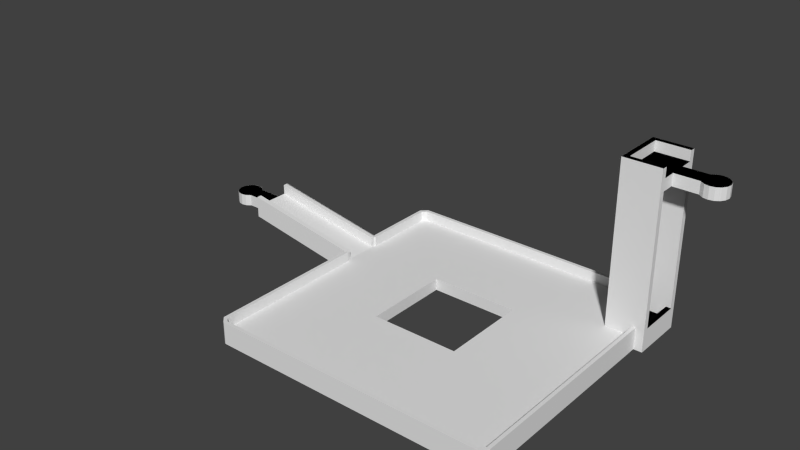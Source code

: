 # Source: 5.blend  (saved by Blender 2.68.0; exported with 4.5.12 LTS)
import bpy
from mathutils import Matrix  # noqa: F401  (used for matrix-valued properties, if any)

bpy.ops.wm.read_factory_settings(use_empty=True)
scene = bpy.context.scene
scene.name = 'Scene'

# ---- collections
col_collection_1 = bpy.data.collections.new('Collection 1'); scene.collection.children.link(col_collection_1)

# ---- world
world_world = bpy.data.worlds.new('World'); scene.world = world_world
world_world.color = (0.05088, 0.05088, 0.05088)
world_world.use_sun_shadow = False
world_world.sun_shadow_jitter_overblur = 0.0
world_world.cycles.sampling_method = 'MANUAL'
world_world.cycles.sample_map_resolution = 256

# ---- meshes
me_e1 = bpy.data.meshes.new('E1')
me_e1.from_pydata([(0.0, 5.7, 2.6), (0.0, 6.3, -1.258e-16), (0.0, 0.6, 2.6), (0.0, 0.6, 19.4), (0.0, 0.0, 20.6), (0.0, 0.6, 20.6), (0.0, 0.6, 18.0), (0.0, 5.7, 18.0), (0.0, 5.7, 19.4), (0.0, 5.7, 20.6), (0.0, 6.3, 20.6), (0.0, 0.0, -1.258e-16), (4.5, 0.0, -1.258e-16), (4.5, 0.0, 20.6), (4.5, 6.3, -1.258e-16), (4.5, 6.3, 20.6), (3.9, 0.6, 20.6), (3.9, 5.7, 20.6), (3.9, 5.7, 19.4), (3.9, 0.6, 19.4), (0.6, 0.6, 2.6), (4.5, 0.6, 18.0), (4.5, 0.6, 1.4), (0.6, 0.6, 1.4), (4.5, 5.7, 18.0), (0.6, 5.7, 2.6), (4.5, 5.7, 1.4), (0.6, 5.7, 1.4), (-5.5, 3.15, 18.0), (-5.386, 3.724, 18.0), (-5.386, 2.576, 18.0), (-5.061, 4.211, 18.0), (-4.574, 4.536, 18.0), (-4.0, 4.65, 18.0), (-3.426, 4.536, 18.0), (-2.939, 4.211, 18.0), (-2.899, 4.15, 18.0), (-1e-07, 4.15, 18.0), (-1e-07, 2.15, 18.0), (-2.899, 2.15, 18.0), (-2.939, 2.089, 18.0), (-3.426, 1.764, 18.0), (-4.0, 1.65, 18.0), (-4.574, 1.764, 18.0), (-5.061, 2.089, 18.0), (-5.5, 3.15, 19.4), (-5.386, 3.724, 19.4), (-5.386, 2.576, 19.4), (-5.061, 2.089, 19.4), (-4.574, 1.764, 19.4), (-4.0, 1.65, 19.4), (-3.426, 1.764, 19.4), (-2.939, 2.089, 19.4), (-2.899, 2.15, 19.4), (-1e-07, 2.15, 19.4), (-1e-07, 4.15, 19.4), (-2.899, 4.15, 19.4), (-2.939, 4.211, 19.4), (-3.426, 4.536, 19.4), (-4.0, 4.65, 19.4), (-4.574, 4.536, 19.4), (-5.061, 4.211, 19.4)], [], [(0, 1, 2), (3, 4, 5), (6, 3, 7), (1, 8, 9), (1, 9, 10), (11, 4, 6), (11, 6, 2), (11, 2, 1), (6, 4, 3), (1, 0, 7), (1, 7, 8), (8, 7, 3), (4, 11, 12), (13, 4, 12), (11, 1, 12), (12, 1, 14), (1, 10, 14), (14, 10, 15), (5, 4, 13), (16, 5, 13), (10, 9, 15), (9, 17, 15), (15, 16, 13), (17, 16, 15), (9, 8, 18), (17, 9, 18), (8, 3, 19), (18, 8, 19), (3, 5, 19), (19, 5, 16), (2, 6, 20), (20, 6, 21), (20, 21, 22), (20, 22, 23), (6, 7, 21), (21, 7, 24), (7, 0, 25), (26, 7, 25), (27, 26, 25), (26, 24, 7), (0, 2, 20), (25, 0, 20), (22, 12, 14), (26, 22, 14), (13, 12, 22), (24, 26, 14), (13, 22, 21), (15, 24, 14), (15, 13, 24), (21, 24, 13), (19, 16, 18), (18, 16, 17), (20, 23, 27), (25, 20, 27), (27, 23, 22), (26, 27, 22), (28, 29, 30), (30, 29, 31), (30, 31, 32), (30, 32, 33), (30, 33, 34), (30, 34, 35), (30, 35, 36), (30, 36, 37), (30, 37, 38), (30, 38, 39), (30, 39, 40), (30, 40, 41), (30, 41, 42), (30, 42, 43), (30, 43, 44), (28, 45, 29), (29, 45, 46), (28, 30, 45), (45, 30, 47), (30, 44, 47), (47, 44, 48), (48, 44, 43), (49, 48, 43), (49, 43, 42), (50, 49, 42), (50, 42, 41), (51, 50, 41), (51, 41, 40), (52, 51, 40), (52, 40, 39), (53, 52, 39), (53, 39, 38), (54, 53, 38), (54, 38, 37), (55, 54, 37), (36, 56, 37), (37, 56, 55), (36, 35, 57), (56, 36, 57), (34, 58, 35), (35, 58, 57), (33, 59, 34), (34, 59, 58), (32, 60, 33), (33, 60, 59), (31, 61, 32), (32, 61, 60), (29, 46, 31), (31, 46, 61), (46, 45, 47), (49, 46, 48), (48, 46, 47), (50, 46, 49), (51, 46, 50), (52, 46, 51), (53, 46, 52), (54, 46, 53), (55, 46, 54), (56, 46, 55), (57, 46, 56), (58, 46, 57), (59, 46, 58), (60, 46, 59), (61, 46, 60)])
me_e1.use_remesh_preserve_volume = False
me_e1.use_remesh_preserve_attributes = False
me_e1.use_mirror_vertex_groups = False
me_e1.update()
me_b1 = bpy.data.meshes.new('B1')
me_b1.from_pydata([(-0.01, 4.5, 1.4), (-0.01, 5.1, 0.0), (-0.01, 0.6, 1.4), (-0.01, 0.0, 0.0), (-0.01, 0.0, 2.6), (-0.01, 4.5, 2.6), (-0.01, 5.1, 2.6), (-0.01, 0.6, 2.6), (14.4, 0.0, 2.538), (14.4, 0.0, 5.138), (14.4, 5.1, 2.538), (14.4, 5.1, 5.138), (14.4, 4.5, 5.138), (14.4, 4.5, 3.938), (14.4, 0.6, 3.938), (14.4, 3.55, 3.938), (14.4, 1.55, 3.938), (14.4, 0.6, 5.138), (14.4, 3.55, 2.538), (14.4, 1.55, 2.538), (17.3, 3.55, 2.538), (17.3, 3.55, 3.938), (17.3, 1.55, 2.538), (17.3, 1.55, 3.938), (17.34, 3.611, 2.538), (17.83, 3.936, 2.538), (18.4, 4.05, 2.538), (18.97, 3.936, 2.538), (19.46, 3.611, 2.538), (19.79, 3.124, 2.538), (19.9, 2.55, 2.538), (19.79, 1.976, 2.538), (19.46, 1.489, 2.538), (17.34, 1.489, 2.538), (18.97, 1.164, 2.538), (17.83, 1.164, 2.538), (18.4, 1.05, 2.538), (17.34, 1.489, 3.938), (17.83, 1.164, 3.938), (18.4, 1.05, 3.938), (18.97, 1.164, 3.938), (19.46, 1.489, 3.938), (19.79, 1.976, 3.938), (19.9, 2.55, 3.938), (19.79, 3.124, 3.938), (17.34, 3.611, 3.938), (19.46, 3.611, 3.938), (18.97, 3.936, 3.938), (18.4, 4.05, 3.938), (17.83, 3.936, 3.938)], [], [(0, 1, 2), (3, 4, 2), (3, 2, 1), (1, 0, 5), (1, 5, 6), (2, 4, 7), (4, 3, 8), (9, 4, 8), (3, 1, 8), (8, 1, 10), (1, 6, 10), (10, 6, 11), (6, 5, 12), (11, 6, 12), (5, 0, 13), (12, 5, 13), (0, 2, 14), (15, 0, 16), (16, 0, 14), (13, 0, 15), (2, 7, 14), (14, 7, 17), (7, 4, 9), (17, 7, 9), (18, 8, 10), (16, 14, 19), (11, 12, 10), (12, 13, 10), (13, 15, 10), (19, 8, 18), (14, 8, 19), (9, 8, 14), (15, 18, 10), (14, 17, 9), (18, 15, 20), (20, 15, 21), (16, 19, 22), (23, 16, 22), (19, 18, 22), (22, 18, 20), (22, 20, 24), (22, 24, 25), (22, 25, 26), (22, 26, 27), (22, 27, 28), (22, 28, 29), (22, 29, 30), (22, 30, 31), (22, 31, 32), (33, 34, 35), (34, 36, 35), (32, 34, 33), (22, 32, 33), (37, 38, 23), (15, 16, 23), (39, 15, 23), (38, 39, 23), (39, 40, 15), (40, 41, 15), (41, 42, 15), (42, 43, 15), (43, 44, 15), (45, 21, 46), (47, 48, 49), (46, 47, 45), (44, 21, 15), (44, 46, 21), (49, 45, 47), (20, 21, 24), (24, 21, 45), (22, 33, 23), (23, 33, 37), (37, 33, 35), (38, 37, 35), (38, 35, 36), (39, 38, 36), (39, 36, 34), (40, 39, 34), (40, 34, 32), (41, 40, 32), (41, 32, 31), (42, 41, 31), (42, 31, 30), (43, 42, 30), (30, 29, 44), (43, 30, 44), (29, 28, 46), (44, 29, 46), (27, 47, 28), (28, 47, 46), (26, 48, 27), (27, 48, 47), (25, 49, 26), (26, 49, 48), (24, 45, 25), (25, 45, 49)])
me_b1.use_remesh_preserve_volume = False
me_b1.use_remesh_preserve_attributes = False
me_b1.use_mirror_vertex_groups = False
me_b1.update()
me_i = bpy.data.meshes.new('I')
me_i.from_pydata([(-0.2, 0.587, 0.0), (-0.149, 0.46, 0.0), (-0.2, 0.587, 2.6), (-0.2, 19.21, 0.0), (-0.149, 0.46, 2.6), (-0.2, 19.05, 0.03699), (0.0, 19.21, 0.0), (-0.1996, 19.05, 2.6), (-0.2, 19.05, 2.6), (0.46, -0.149, 0.0), (-0.2, 19.13, 0.03699), (-0.2, 19.05, 2.599), (0.01001, 19.52, 0.0), (0.01001, 19.05, 0.0), (-0.2, 19.21, 0.03699), (-0.0001374, 19.21, 0.001787), (0.206, 0.689, 2.6), (-0.1966, 19.05, 2.6), (-14.4, 19.05, 5.138), (0.46, -0.149, 2.6), (0.587, -0.2, 0.0), (-14.4, 19.05, 2.538), (-14.4, 24.15, 2.538), (0.0, 24.01, 0.0), (0.01, 24.15, 0.0), (0.46, 33.43, 0.0), (0.0, 24.0, 0.001761), (0.0, 19.21, 0.001762), (0.01001, 19.05, 2.6), (32.69, -0.2, 0.0), (-14.4, 20.6, 2.538), (0.587, 33.51, 0.0), (-0.2, 24.01, 0.03699), (-14.4, 19.65, 5.138), (0.689, 0.206, 2.6), (0.206, 19.21, 2.6), (0.01001, 19.21, 2.6), (0.587, -0.2, 2.6), (32.85, -0.149, 0.0), (-14.4, 20.6, 3.938), (-14.4, 22.6, 2.538), (-0.149, 32.85, 0.0), (0.0, 24.01, 0.001761), (10.54, 22.45, 0.0), (0.46, 33.43, 2.6), (-0.2, 24.15, 0.03699), (-0.0001373, 24.01, 0.001785), (-14.4, 19.65, 3.938), (0.689, 0.206, 1.4), (0.206, 19.21, 1.4), (0.01001, 19.21, 1.458), (0.01001, 19.65, 2.6), (33.43, 0.46, 0.0), (32.69, -0.2, 2.6), (-17.3, 20.6, 2.538), (-17.3, 22.6, 2.538), (-14.4, 23.55, 3.938), (-0.2, 32.69, 0.0), (-0.149, 32.85, 2.6), (10.54, 12.14, 0.0), (30.0, 32.16, -6.291e-17), (32.69, 33.51, 0.0), (30.18, 32.25, -6.291e-17), (30.0, 32.25, -1.258e-16), (0.587, 33.51, 2.6), (-0.2, 24.15, 2.557), (-0.2, 24.01, 0.0), (32.62, 0.206, 1.4), (0.206, 0.689, 1.4), (0.01001, 19.21, 1.4), (0.01001, 19.37, 1.4), (33.51, 0.587, 0.0), (32.85, -0.149, 2.6), (0.01001, 19.65, 1.4), (-17.3, 20.6, 3.938), (-14.4, 22.6, 3.938), (-14.4, 24.15, 5.138), (-0.2, 32.69, 2.6), (20.85, 12.14, 0.0), (10.54, 12.14, 1.4), (20.85, 22.45, 0.0), (30.0, 30.99, -6.291e-17), (31.35, 32.25, -6.291e-17), (-0.2, 24.15, 2.599), (32.62, 0.206, 2.6), (33.43, 0.46, 2.6), (-17.34, 20.54, 2.538), (-19.79, 21.03, 3.938), (-17.3, 22.6, 3.938), (-14.4, 23.55, 5.138), (-0.2, 24.15, 2.6), (10.54, 22.45, 1.4), (30.0, 30.77, -6.291e-17), (32.69, 33.51, 2.6), (32.87, 33.38, 0.0), (31.63, 32.25, -6.291e-17), (0.689, 33.1, 2.6), (20.85, 12.14, 1.4), (33.1, 0.689, 1.4), (0.01, 23.55, 1.4), (0.01, 23.77, 1.4), (33.51, 25.95, -6.291e-17), (33.38, 25.95, -6.291e-17), (33.51, 0.587, 2.6), (-17.83, 20.22, 2.538), (-17.34, 20.54, 3.938), (-19.9, 21.6, 3.938), (-19.46, 20.54, 3.938), (-17.34, 22.66, 2.538), (0.01, 23.55, 2.6), (0.01, 24.15, 2.6), (0.206, 24.01, 1.4), (30.0, 30.19, -6.291e-17), (20.85, 22.45, 1.4), (33.14, 32.85, 0.0), (32.44, 32.25, -6.291e-17), (0.206, 32.62, 2.6), (0.01, 23.99, 1.4), (33.1, 0.689, 2.6), (0.01, 24.01, 2.31), (33.51, 25.95, 0.01417), (33.02, 25.95, -6.291e-17), (-18.4, 23.1, 3.938), (-18.4, 20.1, 2.538), (-19.79, 22.18, 3.938), (-19.9, 21.6, 2.538), (-19.79, 21.03, 2.538), (-19.46, 22.66, 2.538), (-17.34, 22.66, 3.938), (0.01, 24.01, 2.6), (0.01, 24.01, 1.4), (30.9, 25.95, 1.4), (32.24, 25.95, 1.4), (30.0, 29.98, -6.291e-17), (32.63, 25.95, 1.4), (32.87, 33.38, 2.6), (33.3, 32.69, 0.0), (32.76, 32.25, -6.291e-17), (0.689, 33.1, 1.4), (0.206, 24.01, 2.6), (0.01, 24.01, 1.979), (33.1, 25.95, 1.407), (33.1, 25.95, 1.4), (33.51, 25.95, 2.6), (32.82, 25.95, -6.291e-17), (33.1, 25.95, 2.6), (33.1, 25.95, 2.6), (-17.83, 22.99, 3.938), (-18.97, 22.99, 3.938), (-18.97, 20.22, 2.538), (-17.83, 20.22, 3.938), (-18.97, 20.22, 3.938), (-19.46, 22.66, 3.938), (-19.46, 20.54, 2.538), (-19.79, 22.18, 2.538), (-18.97, 22.99, 2.538), (-17.83, 22.99, 2.538), (30.0, 26.7, 1.4), (0.206, 32.62, 1.4), (30.0, 26.55, 1.4), (30.3, 25.95, 1.4), (30.0, 26.0, 1.4), (30.0, 25.95, 1.4), (30.0, 29.87, -6.291e-17), (32.57, 33.1, 2.6), (33.14, 32.85, 1.4), (33.3, 32.54, 0.0), (32.94, 32.25, -6.291e-17), (32.57, 33.1, 1.4), (30.0, 29.54, -6.291e-17), (30.0, 25.95, -1.258e-16), (-18.4, 23.1, 2.538), (-18.4, 20.1, 3.938), (30.0, 31.65, 1.4), (30.0, 32.06, 1.4), (33.45, 32.25, 2.6), (33.42, 32.25, 2.6), (33.3, 32.54, 1.4), (33.3, 32.69, 1.4), (33.3, 32.25, -6.291e-17), (30.3, 32.25, 1.4), (33.0, 32.25, 1.4), (30.0, 32.25, 1.4), (33.45, 32.25, 2.38), (33.0, 32.25, 2.6), (33.0, 32.25, 1.667), (33.45, 32.25, 2.124), (33.45, 32.25, -6.291e-17), (33.3, 32.09, 0.0), (33.48, 32.19, 0.0), (33.3, 27.63, -6.291e-17), (33.3, 26.09, 0.0), (33.51, 26.09, 0.0), (33.11, 26.55, 1.4), (33.3, 26.55, 1.4), (33.3, 27.33, 1.4), (33.28, 31.65, 1.4), (33.3, 31.65, 1.4), (33.12, 31.65, 1.4), (33.1, 26.55, 1.4), (30.78, 26.55, 1.4), (34.5, 26.55, 2.6), (34.5, 25.95, -1.258e-16), (34.5, 31.65, 2.6), (33.9, 31.65, 2.6), (34.5, 26.55, 18.0), (34.5, 32.25, -1.258e-16), (33.9, 26.55, 2.6), (34.5, 31.65, 18.0), (34.5, 26.55, 19.4), (33.9, 26.55, 1.4), (30.0, 31.65, 18.0), (34.5, 26.55, 20.6), (34.5, 31.65, 19.4), (34.5, 32.25, 20.6), (33.9, 31.65, 1.4), (34.5, 25.95, 20.6), (30.6, 26.55, 19.4), (30.6, 31.65, 19.4), (30.0, 26.55, 18.0), (30.0, 32.25, 20.6), (30.0, 25.95, 20.6), (30.6, 26.55, 20.6), (34.5, 31.65, 20.6), (30.6, 31.65, 20.6), (40.0, 29.1, 18.0), (39.88, 28.53, 18.0), (39.88, 29.67, 18.0), (40.0, 29.1, 19.4), (39.56, 28.04, 18.0), (39.88, 29.67, 19.4), (39.88, 28.53, 19.4), (39.07, 27.71, 18.0), (39.56, 30.16, 18.0), (38.5, 27.6, 18.0), (39.56, 28.04, 19.4), (39.56, 30.16, 19.4), (39.07, 30.49, 18.0), (37.92, 27.71, 18.0), (39.07, 27.71, 19.4), (39.07, 30.49, 19.4), (38.5, 30.6, 18.0), (37.44, 28.04, 18.0), (38.5, 27.6, 19.4), (38.5, 30.6, 19.4), (37.92, 30.49, 18.0), (37.4, 28.1, 18.0), (37.92, 27.71, 19.4), (37.92, 30.49, 19.4), (37.44, 30.16, 18.0), (34.5, 28.1, 18.0), (37.44, 28.04, 19.4), (37.44, 30.16, 19.4), (37.4, 30.1, 18.0), (34.5, 30.1, 18.0), (37.4, 28.1, 19.4), (37.4, 30.1, 19.4), (34.5, 30.1, 19.4), (34.5, 28.1, 19.4)], [], [(0, 1, 2), (2, 1, 4), (0, 3, 1), (1, 3, 6), (6, 12, 13, 1), (13, 12, 25), (13, 25, 1), (23, 66, 57), (23, 57, 41), (23, 41, 25), (12, 6, 23, 24), (23, 25, 24), (25, 12, 24), (1, 25, 31), (62, 60, 63), (31, 61, 62, 63), (60, 43, 31, 63), (121, 192, 102), (102, 78, 80, 121), (191, 192, 121, 144), (121, 80, 144), (169, 188, 190, 144), (144, 170, 169), (190, 191, 144), (80, 170, 144), (80, 169, 170), (163, 167, 188, 169), (167, 166, 179, 188), (80, 163, 169), (189, 188, 179, 187), (179, 166, 187), (133, 137, 167, 163), (137, 136, 166, 167), (80, 133, 163), (78, 1, 59), (92, 95, 112, 80), (95, 94, 114, 115), (95, 115, 112), (102, 192, 101, 78), (101, 71, 78), (1, 71, 52), (1, 52, 38), (1, 38, 29), (1, 29, 20), (1, 20, 9), (1, 31, 43), (60, 62, 82, 81), (62, 61, 82), (80, 43, 60, 81), (1, 43, 59), (82, 95, 92, 81), (61, 94, 95, 82), (80, 81, 92), (1, 78, 71), (112, 115, 133, 80), (115, 114, 137, 133), (114, 136, 137), (0, 2, 3), (3, 2, 5), (2, 11, 5), (2, 8, 11), (5, 10, 3), (10, 14, 3), (2, 4, 7, 8), (7, 4, 16, 17), (34, 19, 37), (34, 16, 19), (84, 53, 72), (118, 84, 85), (103, 118, 85), (85, 84, 72), (53, 34, 37), (19, 16, 4), (84, 34, 53), (35, 36, 28, 16), (28, 17, 16), (145, 103, 143), (118, 103, 145, 146), (4, 1, 9), (19, 4, 9), (19, 9, 20), (37, 19, 20), (37, 20, 29), (53, 37, 29), (53, 29, 38), (72, 53, 38), (72, 38, 52), (85, 72, 52), (85, 52, 71), (103, 85, 71), (120, 103, 71, 101), (143, 103, 120), (114, 94, 135), (165, 114, 135), (187, 166, 186), (177, 135, 175, 183), (177, 165, 135), (186, 166, 177, 183), (177, 166, 136), (178, 177, 136), (114, 165, 136), (136, 165, 178), (61, 93, 94), (94, 93, 135), (31, 64, 61), (61, 64, 93), (25, 44, 31), (31, 44, 64), (41, 58, 25), (25, 58, 44), (57, 77, 41), (41, 77, 58), (66, 32, 45, 57), (45, 65, 57), (83, 90, 77, 65), (77, 57, 65), (66, 23, 46, 32), (130, 111, 140), (46, 23, 42), (119, 140, 111, 139), (139, 129, 119), (26, 23, 6, 27), (42, 23, 26), (15, 6, 3, 14), (36, 35, 50), (27, 6, 15), (50, 35, 49, 69), (91, 43, 80), (113, 91, 80), (79, 59, 43), (91, 79, 43), (78, 97, 80), (80, 97, 113), (59, 79, 78), (78, 79, 97), (16, 68, 49), (35, 16, 49), (68, 16, 48), (48, 16, 34), (48, 34, 67), (67, 34, 84), (67, 84, 98), (98, 84, 118), (98, 118, 141, 142), (141, 118, 146), (158, 168, 138), (100, 99, 49), (99, 73, 49), (70, 49, 73), (70, 69, 49), (79, 91, 111), (68, 48, 49), (49, 79, 117, 100), (195, 197, 196, 193), (193, 194, 195), (117, 79, 111, 130), (193, 196, 198, 199), (97, 67, 98), (97, 79, 67), (131, 111, 91, 132), (48, 79, 49), (48, 67, 79), (132, 91, 113, 134), (113, 98, 142, 134), (113, 97, 98), (158, 174, 182), (182, 180, 168, 158), (180, 181, 168), (199, 198, 157, 200), (198, 173, 157), (158, 173, 174), (158, 157, 173), (200, 157, 159), (111, 162, 161, 159), (111, 160, 162), (111, 131, 160), (157, 158, 111, 159), (185, 164, 168, 181), (184, 164, 185), (77, 110, 139), (77, 90, 110), (110, 129, 139), (96, 77, 116), (116, 77, 139), (64, 77, 96), (135, 96, 164), (176, 164, 184), (175, 135, 164, 176), (93, 96, 135), (64, 96, 93), (44, 77, 64), (58, 77, 44), (178, 165, 177), (139, 111, 158), (116, 139, 158), (116, 158, 138), (96, 116, 138), (96, 138, 168), (164, 96, 168), (100, 117, 140, 119), (117, 130, 140), (119, 99, 100), (73, 51, 70), (70, 36, 50, 69), (70, 51, 36), (109, 99, 119, 129), (22, 83, 65), (65, 45, 22), (90, 83, 22, 76), (76, 110, 90), (26, 14, 22, 32), (26, 27, 15), (15, 14, 26), (46, 42, 26, 32), (14, 10, 22), (22, 45, 32), (21, 22, 10, 5), (11, 21, 5), (7, 17, 18, 8), (21, 11, 8, 18), (17, 28, 18), (28, 36, 51, 33), (18, 28, 33), (51, 73, 47), (33, 51, 47), (73, 99, 56), (39, 73, 75), (75, 73, 56), (47, 73, 39), (99, 109, 56), (56, 109, 89), (129, 110, 76), (129, 76, 109), (89, 109, 76), (30, 22, 21), (75, 56, 40), (18, 33, 21), (33, 47, 21), (47, 39, 21), (40, 22, 30), (56, 22, 40), (76, 22, 56), (39, 30, 21), (56, 89, 76), (30, 39, 54), (54, 39, 74), (75, 40, 55), (88, 75, 55), (40, 30, 55), (55, 30, 54), (55, 54, 86), (55, 86, 104), (55, 104, 123), (55, 123, 149), (55, 149, 153), (55, 153, 126), (55, 126, 125), (55, 125, 154), (55, 154, 127), (108, 155, 156), (155, 171, 156), (127, 155, 108), (55, 127, 108), (128, 147, 88), (39, 75, 88), (122, 39, 88), (147, 122, 88), (122, 148, 39), (148, 152, 39), (152, 124, 39), (124, 106, 39), (106, 87, 39), (105, 74, 107), (151, 172, 150), (107, 151, 105), (87, 74, 39), (87, 107, 74), (150, 105, 151), (54, 74, 86), (86, 74, 105), (55, 108, 88), (88, 108, 128), (128, 108, 156), (147, 128, 156), (147, 156, 171), (122, 147, 171), (122, 171, 155), (148, 122, 155), (148, 155, 127), (152, 148, 127), (152, 127, 154), (124, 152, 154), (124, 154, 125), (106, 124, 125), (125, 126, 87), (106, 125, 87), (126, 153, 107), (87, 126, 107), (149, 151, 153), (153, 151, 107), (123, 172, 149), (149, 172, 151), (104, 150, 123), (123, 150, 172), (86, 105, 104), (104, 105, 150), (201, 202, 203), (213, 214, 223), (208, 213, 205), (202, 209, 212), (202, 212, 216), (206, 214, 208), (206, 208, 203), (206, 203, 202), (208, 214, 213), (202, 201, 205), (202, 205, 209), (209, 205, 213), (214, 176, 184), (214, 175, 176), (214, 183, 175), (214, 206, 186, 183), (185, 181, 180, 184), (184, 180, 214), (206, 187, 186), (220, 214, 180, 182), (206, 190, 188, 189), (189, 187, 206), (206, 202, 190), (190, 192, 191), (190, 202, 192), (202, 101, 192), (216, 146, 145, 143), (216, 131, 132, 146), (134, 141, 146, 132), (120, 101, 216, 143), (216, 160, 131), (101, 202, 216), (134, 142, 141), (160, 216, 221, 162), (223, 214, 220), (224, 223, 220), (216, 212, 221), (212, 222, 221), (221, 224, 220), (222, 224, 221), (212, 209, 217), (222, 212, 217), (209, 213, 218), (217, 209, 218), (213, 223, 218), (218, 223, 224), (203, 208, 204), (204, 208, 211), (204, 211, 173), (204, 173, 198, 196), (197, 215, 204, 196), (208, 205, 211), (211, 205, 219), (205, 201, 207), (159, 205, 207), (193, 199, 207, 194), (200, 159, 207, 199), (207, 210, 194), (159, 219, 205), (201, 203, 204), (207, 201, 204), (220, 182, 174, 173), (161, 219, 159), (220, 173, 211), (162, 221, 219, 161), (221, 220, 219), (211, 219, 220), (218, 224, 217), (217, 224, 222), (204, 215, 210), (207, 204, 210), (195, 210, 215, 197), (194, 210, 195), (225, 226, 227), (227, 226, 229), (227, 229, 232), (227, 232, 234), (227, 234, 238), (227, 238, 242), (227, 242, 246), (227, 246, 250), (227, 250, 254), (227, 254, 253), (227, 253, 249), (227, 249, 245), (227, 245, 241), (227, 241, 237), (227, 237, 233), (225, 228, 226), (226, 228, 231), (225, 227, 228), (228, 227, 230), (227, 233, 230), (230, 233, 236), (236, 233, 237), (240, 236, 237), (240, 237, 241), (244, 240, 241), (244, 241, 245), (248, 244, 245), (248, 245, 249), (252, 248, 249), (252, 249, 253), (256, 252, 253), (256, 253, 254), (257, 256, 254), (257, 254, 250), (258, 257, 250), (246, 255, 250), (250, 255, 258), (246, 242, 251), (255, 246, 251), (238, 247, 242), (242, 247, 251), (234, 243, 238), (238, 243, 247), (232, 239, 234), (234, 239, 243), (229, 235, 232), (232, 235, 239), (226, 231, 229), (229, 231, 235), (231, 228, 230), (240, 231, 236), (236, 231, 230), (244, 231, 240), (248, 231, 244), (252, 231, 248), (256, 231, 252), (257, 231, 256), (258, 231, 257), (255, 231, 258), (251, 231, 255), (247, 231, 251), (243, 231, 247), (239, 231, 243), (235, 231, 239)])
me_i.use_remesh_preserve_volume = False
me_i.use_remesh_preserve_attributes = False
me_i.use_mirror_vertex_groups = False
me_i.update()

# ---- objects
ob_e1 = bpy.data.objects.new('E1', me_e1)
ob_b1 = bpy.data.objects.new('B1', me_b1)
ob_i = bpy.data.objects.new('I', me_i)

# ---- transforms, parenting, visibility, modifiers, constraints
ob_e1.location = (34.5, 32.25, 0.0)
ob_e1.rotation_euler = (0.0, 0.0, 3.142)
ob_e1.hide_viewport = True
ob_e1.lineart.crease_threshold = 0.0
ob_b1.location = (0.0, 24.15, 0.0)
ob_b1.rotation_euler = (0.0, 0.0, 3.142)
ob_b1.hide_viewport = True
ob_b1.lineart.crease_threshold = 0.0
ob_i.location = (0.0, 0.0, 0.0)
ob_i.lineart.crease_threshold = 0.0

# ---- collection membership
col_collection_1.objects.link(ob_e1)
col_collection_1.objects.link(ob_b1)
col_collection_1.objects.link(ob_i)

# ---- scene / render settings (as saved in the file)
scene.frame_start = 1; scene.frame_end = 250; scene.frame_set(1)
scene.render.engine = 'BLENDER_EEVEE_NEXT'
scene.render.image_settings.color_mode = 'RGB'
scene.render.image_settings.compression = 90
scene.render.resolution_percentage = 50
scene.render.dither_intensity = 0.0
scene.cycles.use_denoising = False
scene.cycles.samples = 10
scene.cycles.sampling_pattern = 'TABULATED_SOBOL'
scene.cycles.light_sampling_threshold = 0.0
scene.cycles.use_adaptive_sampling = False
scene.cycles.use_light_tree = False
scene.cycles.blur_glossy = 0.0
scene.cycles.volume_bounces = 1
scene.cycles.pixel_filter_type = 'GAUSSIAN'
scene.cycles.sample_clamp_indirect = 0.0
scene.view_settings.view_transform = 'Standard'
bpy.context.view_layer.update()

# ---- added for rendering (the .blend has no active camera and no usable light): camera, sun
cam_auto = bpy.data.cameras.new('AutoCamera')
cam_auto.lens = 50.0
cam_auto.sensor_width = 36.0
cam_auto.clip_end = 1165.08
ob_auto_camera = bpy.data.objects.new('AutoCamera', cam_auto)
scene.collection.objects.link(ob_auto_camera)
ob_auto_camera.location = (76.4362, -63.011, 63.4094)
ob_auto_camera.rotation_euler = (1.09748, -7.21219e-08, 0.694738)
scene.camera = ob_auto_camera
light_auto_sun = bpy.data.lights.new('AutoSun', 'SUN')
light_auto_sun.energy = 3.0
light_auto_sun.angle = 0.0523599
ob_auto_sun = bpy.data.objects.new('AutoSun', light_auto_sun)
scene.collection.objects.link(ob_auto_sun)
ob_auto_sun.rotation_euler = (0.872665, 0.174533, 0.523599)
bpy.context.view_layer.update()
